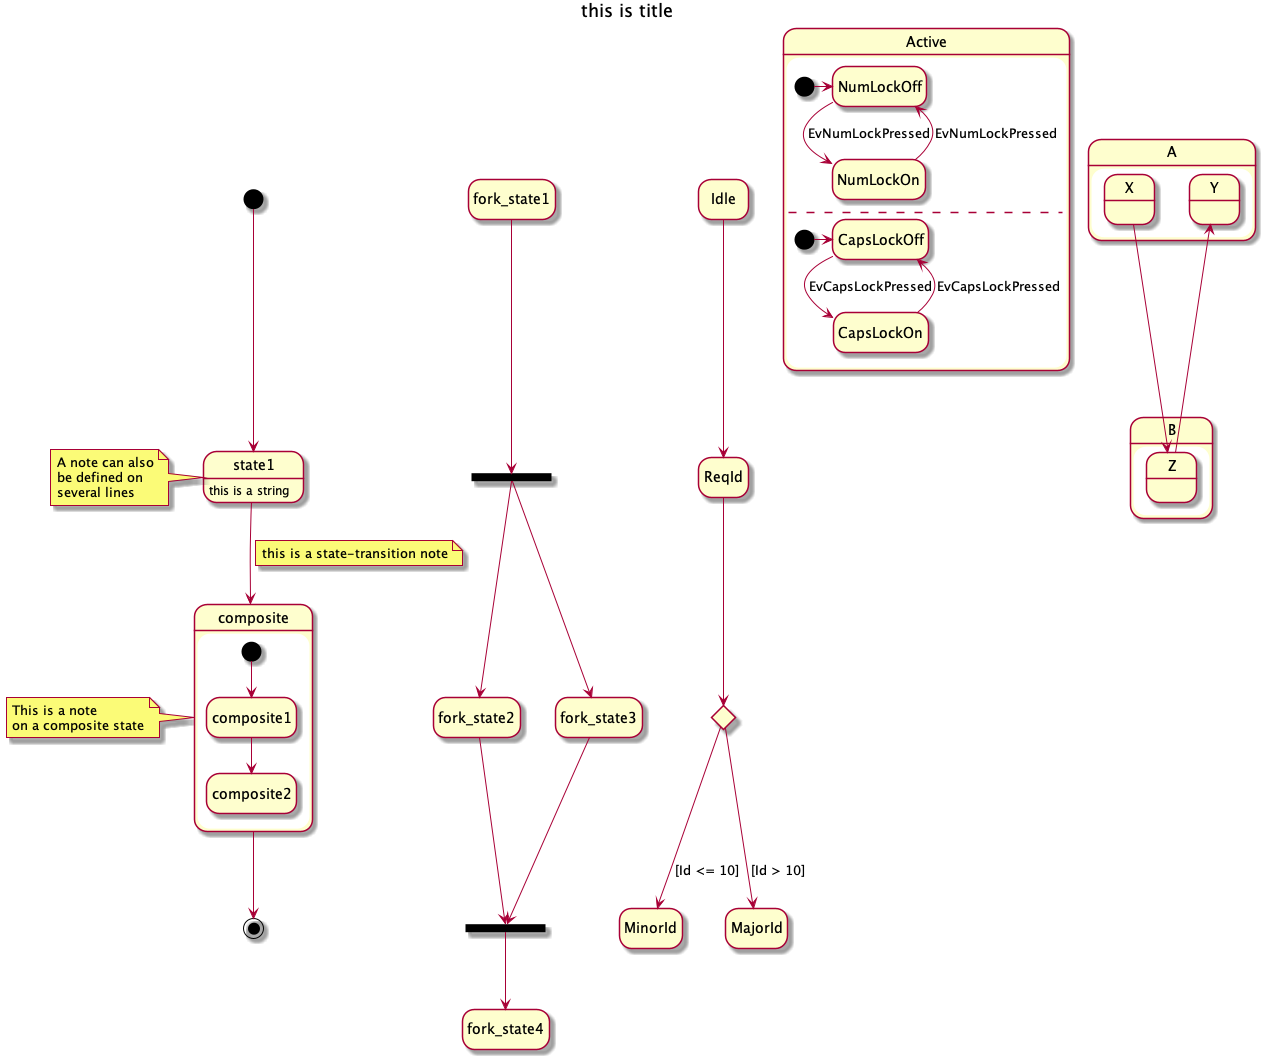

The diagram above was rendered by PlantUML. Its source (embedded in the PNG):
@startuml

title this is title

hide empty description

[*] --> state1
state1: this is a string
note left
  A note can also
  be defined on
  several lines
end note
state1 --> composite
note on link
  this is a state-transition note
end note
composite --> [*]
state composite {
    [*] --> composite1
    composite1 --> composite2
}
note left of composite
    This is a note
    on a composite state
end note


state fork_state <<fork>>
fork_state1 --> fork_state
fork_state --> fork_state2
fork_state --> fork_state3
state join_state <<join>>
fork_state2 --> join_state
fork_state3 --> join_state
join_state --> fork_state4


state c <<choice>>
Idle --> ReqId
ReqId --> c
c --> MinorId : [Id <= 10]
c --> MajorId : [Id > 10]


state Active {
  [*] -> NumLockOff
  NumLockOff --> NumLockOn : EvNumLockPressed
  NumLockOn --> NumLockOff : EvNumLockPressed
  --
  [*] -> CapsLockOff
  CapsLockOff --> CapsLockOn : EvCapsLockPressed
  CapsLockOn --> CapsLockOff : EvCapsLockPressed
}


state A {
    state X {
    }
    state Y {
    }
}
state B {
    state Z {
    }
}
X --> Z
Z --> Y

@enduml